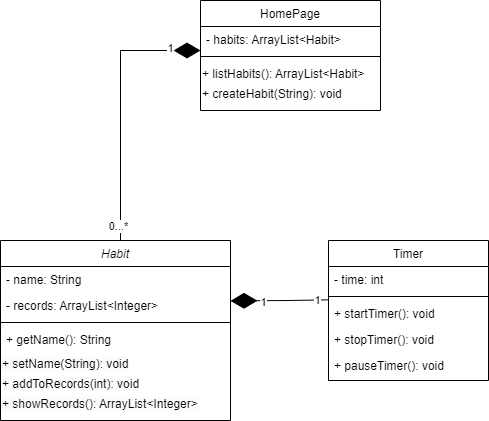

The diagram above was exported from draw.io. Its source (the exported page's mxGraphModel, read from the mxfile embedded in the PNG):
<mxGraphModel dx="349" dy="1739" grid="1" gridSize="10" guides="1" tooltips="1" connect="1" arrows="1" fold="1" page="1" pageScale="1" pageWidth="827" pageHeight="1169" math="0" shadow="0">
  <root>
    <mxCell id="WIyWlLk6GJQsqaUBKTNV-0" />
    <mxCell id="WIyWlLk6GJQsqaUBKTNV-1" parent="WIyWlLk6GJQsqaUBKTNV-0" />
    <mxCell id="zkfFHV4jXpPFQw0GAbJ--0" value="Habit" style="swimlane;fontStyle=2;align=center;verticalAlign=top;childLayout=stackLayout;horizontal=1;startSize=26;horizontalStack=0;resizeParent=1;resizeLast=0;collapsible=1;marginBottom=0;rounded=0;shadow=0;strokeWidth=1;" parent="WIyWlLk6GJQsqaUBKTNV-1" vertex="1">
      <mxGeometry x="180" y="120" width="230" height="180" as="geometry">
        <mxRectangle x="230" y="140" width="160" height="26" as="alternateBounds" />
      </mxGeometry>
    </mxCell>
    <mxCell id="zkfFHV4jXpPFQw0GAbJ--1" value="- name: String" style="text;align=left;verticalAlign=top;spacingLeft=4;spacingRight=4;overflow=hidden;rotatable=0;points=[[0,0.5],[1,0.5]];portConstraint=eastwest;" parent="zkfFHV4jXpPFQw0GAbJ--0" vertex="1">
      <mxGeometry y="26" width="230" height="26" as="geometry" />
    </mxCell>
    <mxCell id="zkfFHV4jXpPFQw0GAbJ--2" value="- records: ArrayList&lt;Integer&gt;" style="text;align=left;verticalAlign=top;spacingLeft=4;spacingRight=4;overflow=hidden;rotatable=0;points=[[0,0.5],[1,0.5]];portConstraint=eastwest;rounded=0;shadow=0;html=0;" parent="zkfFHV4jXpPFQw0GAbJ--0" vertex="1">
      <mxGeometry y="52" width="230" height="26" as="geometry" />
    </mxCell>
    <mxCell id="zkfFHV4jXpPFQw0GAbJ--4" value="" style="line;html=1;strokeWidth=1;align=left;verticalAlign=middle;spacingTop=-1;spacingLeft=3;spacingRight=3;rotatable=0;labelPosition=right;points=[];portConstraint=eastwest;" parent="zkfFHV4jXpPFQw0GAbJ--0" vertex="1">
      <mxGeometry y="78" width="230" height="8" as="geometry" />
    </mxCell>
    <mxCell id="7JG-hh3Kvknmz4fEkpIT-15" value="+ getName(): String" style="text;align=left;verticalAlign=top;spacingLeft=4;spacingRight=4;overflow=hidden;rotatable=0;points=[[0,0.5],[1,0.5]];portConstraint=eastwest;rounded=0;shadow=0;html=0;" parent="zkfFHV4jXpPFQw0GAbJ--0" vertex="1">
      <mxGeometry y="86" width="230" height="24" as="geometry" />
    </mxCell>
    <mxCell id="7JG-hh3Kvknmz4fEkpIT-16" value="&lt;span style=&quot;color: rgb(0, 0, 0); font-family: Helvetica; font-size: 12px; font-style: normal; font-variant-ligatures: normal; font-variant-caps: normal; font-weight: 400; letter-spacing: normal; orphans: 2; text-align: left; text-indent: 0px; text-transform: none; widows: 2; word-spacing: 0px; -webkit-text-stroke-width: 0px; background-color: rgb(251, 251, 251); text-decoration-thickness: initial; text-decoration-style: initial; text-decoration-color: initial; float: none; display: inline !important;&quot;&gt;+ setName(String): void&lt;/span&gt;&lt;br style=&quot;border-color: var(--border-color); padding: 0px; margin: 0px; color: rgb(0, 0, 0); font-family: Helvetica; font-size: 12px; font-style: normal; font-variant-ligatures: normal; font-variant-caps: normal; font-weight: 400; letter-spacing: normal; orphans: 2; text-align: left; text-indent: 0px; text-transform: none; widows: 2; word-spacing: 0px; -webkit-text-stroke-width: 0px; background-color: rgb(251, 251, 251); text-decoration-thickness: initial; text-decoration-style: initial; text-decoration-color: initial;&quot;&gt;" style="text;whiteSpace=wrap;html=1;" parent="zkfFHV4jXpPFQw0GAbJ--0" vertex="1">
      <mxGeometry y="110" width="230" height="20" as="geometry" />
    </mxCell>
    <mxCell id="7JG-hh3Kvknmz4fEkpIT-17" value="&lt;span style=&quot;border-color: var(--border-color); color: rgb(0, 0, 0); font-family: Helvetica; font-size: 12px; font-style: normal; font-variant-ligatures: normal; font-variant-caps: normal; font-weight: 400; letter-spacing: normal; orphans: 2; text-align: left; text-indent: 0px; text-transform: none; widows: 2; word-spacing: 0px; -webkit-text-stroke-width: 0px; text-decoration-thickness: initial; text-decoration-style: initial; text-decoration-color: initial; background-color: rgb(251, 251, 251); float: none; display: inline !important;&quot;&gt;+ addToRecords(int): void&lt;/span&gt;&lt;br style=&quot;border-color: var(--border-color); color: rgb(0, 0, 0); font-family: Helvetica; font-size: 12px; font-style: normal; font-variant-ligatures: normal; font-variant-caps: normal; font-weight: 400; letter-spacing: normal; orphans: 2; text-align: left; text-indent: 0px; text-transform: none; widows: 2; word-spacing: 0px; -webkit-text-stroke-width: 0px; text-decoration-thickness: initial; text-decoration-style: initial; text-decoration-color: initial; padding: 0px; margin: 0px; background-color: rgb(251, 251, 251);&quot;&gt;" style="text;whiteSpace=wrap;html=1;" parent="zkfFHV4jXpPFQw0GAbJ--0" vertex="1">
      <mxGeometry y="130" width="230" height="20" as="geometry" />
    </mxCell>
    <mxCell id="7JG-hh3Kvknmz4fEkpIT-18" value="&lt;span style=&quot;color: rgb(0, 0, 0); font-family: Helvetica; font-size: 12px; font-style: normal; font-variant-ligatures: normal; font-variant-caps: normal; font-weight: 400; letter-spacing: normal; orphans: 2; text-align: left; text-indent: 0px; text-transform: none; widows: 2; word-spacing: 0px; -webkit-text-stroke-width: 0px; background-color: rgb(251, 251, 251); text-decoration-thickness: initial; text-decoration-style: initial; text-decoration-color: initial; float: none; display: inline !important;&quot;&gt;+ showRecords(): ArrayList&amp;lt;Integer&amp;gt;&lt;/span&gt;" style="text;whiteSpace=wrap;html=1;" parent="zkfFHV4jXpPFQw0GAbJ--0" vertex="1">
      <mxGeometry y="150" width="230" height="20" as="geometry" />
    </mxCell>
    <mxCell id="zkfFHV4jXpPFQw0GAbJ--6" value="HomePage" style="swimlane;fontStyle=0;align=center;verticalAlign=top;childLayout=stackLayout;horizontal=1;startSize=26;horizontalStack=0;resizeParent=1;resizeLast=0;collapsible=1;marginBottom=0;rounded=0;shadow=0;strokeWidth=1;" parent="WIyWlLk6GJQsqaUBKTNV-1" vertex="1">
      <mxGeometry x="380" y="-120" width="180" height="110" as="geometry">
        <mxRectangle x="130" y="380" width="160" height="26" as="alternateBounds" />
      </mxGeometry>
    </mxCell>
    <mxCell id="zkfFHV4jXpPFQw0GAbJ--7" value="- habits: ArrayList&lt;Habit&gt;" style="text;align=left;verticalAlign=top;spacingLeft=4;spacingRight=4;overflow=hidden;rotatable=0;points=[[0,0.5],[1,0.5]];portConstraint=eastwest;" parent="zkfFHV4jXpPFQw0GAbJ--6" vertex="1">
      <mxGeometry y="26" width="180" height="26" as="geometry" />
    </mxCell>
    <mxCell id="zkfFHV4jXpPFQw0GAbJ--9" value="" style="line;html=1;strokeWidth=1;align=left;verticalAlign=middle;spacingTop=-1;spacingLeft=3;spacingRight=3;rotatable=0;labelPosition=right;points=[];portConstraint=eastwest;" parent="zkfFHV4jXpPFQw0GAbJ--6" vertex="1">
      <mxGeometry y="52" width="180" height="8" as="geometry" />
    </mxCell>
    <mxCell id="7JG-hh3Kvknmz4fEkpIT-20" value="+ listHabits(): ArrayList&amp;lt;Habit&amp;gt;" style="text;whiteSpace=wrap;html=1;" parent="zkfFHV4jXpPFQw0GAbJ--6" vertex="1">
      <mxGeometry y="60" width="180" height="20" as="geometry" />
    </mxCell>
    <mxCell id="vEL8fiKguShNAdWZL3vN-0" value="+ createHabit(String): void" style="text;whiteSpace=wrap;html=1;" vertex="1" parent="zkfFHV4jXpPFQw0GAbJ--6">
      <mxGeometry y="80" width="180" height="20" as="geometry" />
    </mxCell>
    <mxCell id="zkfFHV4jXpPFQw0GAbJ--17" value="Timer" style="swimlane;fontStyle=0;align=center;verticalAlign=top;childLayout=stackLayout;horizontal=1;startSize=26;horizontalStack=0;resizeParent=1;resizeLast=0;collapsible=1;marginBottom=0;rounded=0;shadow=0;strokeWidth=1;" parent="WIyWlLk6GJQsqaUBKTNV-1" vertex="1">
      <mxGeometry x="508" y="120" width="160" height="140" as="geometry">
        <mxRectangle x="550" y="140" width="160" height="26" as="alternateBounds" />
      </mxGeometry>
    </mxCell>
    <mxCell id="zkfFHV4jXpPFQw0GAbJ--18" value="- time: int" style="text;align=left;verticalAlign=top;spacingLeft=4;spacingRight=4;overflow=hidden;rotatable=0;points=[[0,0.5],[1,0.5]];portConstraint=eastwest;" parent="zkfFHV4jXpPFQw0GAbJ--17" vertex="1">
      <mxGeometry y="26" width="160" height="26" as="geometry" />
    </mxCell>
    <mxCell id="zkfFHV4jXpPFQw0GAbJ--23" value="" style="line;html=1;strokeWidth=1;align=left;verticalAlign=middle;spacingTop=-1;spacingLeft=3;spacingRight=3;rotatable=0;labelPosition=right;points=[];portConstraint=eastwest;" parent="zkfFHV4jXpPFQw0GAbJ--17" vertex="1">
      <mxGeometry y="52" width="160" height="8" as="geometry" />
    </mxCell>
    <mxCell id="7JG-hh3Kvknmz4fEkpIT-12" value="+ startTimer(): void" style="text;align=left;verticalAlign=top;spacingLeft=4;spacingRight=4;overflow=hidden;rotatable=0;points=[[0,0.5],[1,0.5]];portConstraint=eastwest;" parent="zkfFHV4jXpPFQw0GAbJ--17" vertex="1">
      <mxGeometry y="60" width="160" height="26" as="geometry" />
    </mxCell>
    <mxCell id="7JG-hh3Kvknmz4fEkpIT-14" value="+ stopTimer(): void" style="text;align=left;verticalAlign=top;spacingLeft=4;spacingRight=4;overflow=hidden;rotatable=0;points=[[0,0.5],[1,0.5]];portConstraint=eastwest;" parent="zkfFHV4jXpPFQw0GAbJ--17" vertex="1">
      <mxGeometry y="86" width="160" height="26" as="geometry" />
    </mxCell>
    <mxCell id="7JG-hh3Kvknmz4fEkpIT-13" value="+ pauseTimer(): void" style="text;align=left;verticalAlign=top;spacingLeft=4;spacingRight=4;overflow=hidden;rotatable=0;points=[[0,0.5],[1,0.5]];portConstraint=eastwest;" parent="zkfFHV4jXpPFQw0GAbJ--17" vertex="1">
      <mxGeometry y="112" width="160" height="26" as="geometry" />
    </mxCell>
    <mxCell id="7JG-hh3Kvknmz4fEkpIT-24" value="" style="endArrow=diamondThin;endFill=1;endSize=24;html=1;rounded=0;" parent="WIyWlLk6GJQsqaUBKTNV-1" edge="1">
      <mxGeometry width="160" relative="1" as="geometry">
        <mxPoint x="300" y="120" as="sourcePoint" />
        <mxPoint x="380" y="-70" as="targetPoint" />
        <Array as="points">
          <mxPoint x="300" y="-70" />
        </Array>
      </mxGeometry>
    </mxCell>
    <mxCell id="7JG-hh3Kvknmz4fEkpIT-25" value="0...*" style="edgeLabel;html=1;align=center;verticalAlign=middle;resizable=0;points=[];" parent="7JG-hh3Kvknmz4fEkpIT-24" vertex="1" connectable="0">
      <mxGeometry x="-0.8941" y="2" relative="1" as="geometry">
        <mxPoint as="offset" />
      </mxGeometry>
    </mxCell>
    <mxCell id="7JG-hh3Kvknmz4fEkpIT-26" value="1" style="edgeLabel;html=1;align=center;verticalAlign=middle;resizable=0;points=[];" parent="7JG-hh3Kvknmz4fEkpIT-24" vertex="1" connectable="0">
      <mxGeometry x="0.8695" y="2" relative="1" as="geometry">
        <mxPoint x="-13" as="offset" />
      </mxGeometry>
    </mxCell>
    <mxCell id="7JG-hh3Kvknmz4fEkpIT-27" value="" style="endArrow=diamondThin;endFill=1;endSize=24;html=1;rounded=0;exitX=-0.006;exitY=-0.025;exitDx=0;exitDy=0;exitPerimeter=0;entryX=1.014;entryY=0.784;entryDx=0;entryDy=0;entryPerimeter=0;" parent="WIyWlLk6GJQsqaUBKTNV-1" source="7JG-hh3Kvknmz4fEkpIT-12" edge="1">
      <mxGeometry width="160" relative="1" as="geometry">
        <mxPoint x="468.9200000000001" y="371.89999999999986" as="sourcePoint" />
        <mxPoint x="410" y="180.38400000000001" as="targetPoint" />
        <Array as="points">
          <mxPoint x="467.48" y="180" />
        </Array>
      </mxGeometry>
    </mxCell>
    <mxCell id="vEL8fiKguShNAdWZL3vN-1" value="1" style="edgeLabel;html=1;align=center;verticalAlign=middle;resizable=0;points=[];" vertex="1" connectable="0" parent="7JG-hh3Kvknmz4fEkpIT-27">
      <mxGeometry x="-0.7902" relative="1" as="geometry">
        <mxPoint as="offset" />
      </mxGeometry>
    </mxCell>
    <mxCell id="vEL8fiKguShNAdWZL3vN-2" value="1" style="edgeLabel;html=1;align=center;verticalAlign=middle;resizable=0;points=[];" vertex="1" connectable="0" parent="7JG-hh3Kvknmz4fEkpIT-27">
      <mxGeometry x="0.3289" y="1" relative="1" as="geometry">
        <mxPoint as="offset" />
      </mxGeometry>
    </mxCell>
  </root>
</mxGraphModel>